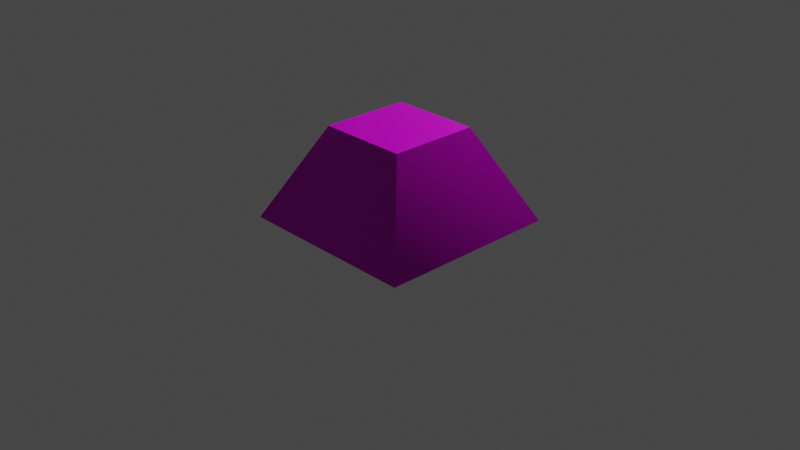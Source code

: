 # Source: wedge.blend  (saved by Blender 2.91.10; exported with 4.5.12 LTS)
import bpy
from mathutils import Matrix  # noqa: F401  (used for matrix-valued properties, if any)

bpy.ops.wm.read_factory_settings(use_empty=True)
scene = bpy.context.scene
scene.name = 'Scene'

# ---- collections
col_collection = bpy.data.collections.new('Collection'); scene.collection.children.link(col_collection)

# ---- images (referenced by path relative to the original .blend; pixels are not part of the script)
import os
ASSET_DIR = os.environ.get("B2B_ASSET_DIR", "")  # directory of the original .blend (textures are referenced by path, not embedded)
HERE = os.path.dirname(os.path.abspath(__file__))  # packed textures are extracted next to this script under _unpacked/

def load_image(name, relpath, width, height, colorspace="sRGB"):
    """Load a texture the original file referenced (path relative to the .blend, or extracted next to this script)."""
    p = next((c for c in (os.path.join(HERE, relpath), os.path.join(ASSET_DIR, relpath)) if relpath and os.path.exists(c)), "")
    if p:
        img = bpy.data.images.load(p, check_existing=True)
        img.name = name
    else:  # same state as the original file: an image datablock whose file is absent (Cycles renders it pink)
        img = bpy.data.images.new(name, width, height)
        img.source = "FILE"
        img.filepath = "//" + (relpath or name)
    img.colorspace_settings.name = colorspace
    return img
img_texture = load_image('texture', 'texture.png', 1024, 1024, 'sRGB')
img_normals = load_image('normals', 'texture_normal.png', 1024, 1024, 'Non-Color')
img_texture_specular_png = load_image('texture_specular.png', 'texture_specular.png', 1024, 1024, 'sRGB')

# ---- materials (node trees are filled in below, after node groups)
mat_material = bpy.data.materials.new('Material')
mat_material.alpha_threshold = 0.0
mat_material.line_color = (0.0, 0.0, 0.0, 1.0)

# ---- material node trees
mat_material.use_nodes = True; mat_material.node_tree.nodes.clear()
_N = mat_material.node_tree.nodes; _L = mat_material.node_tree.links
n0 = _N.new('ShaderNodeOutputMaterial'); n0.name = 'Material Output'; n0.location = (300, 300)
n1 = _N.new('ShaderNodeBsdfPrincipled'); n1.name = 'Principled BSDF'; n1.location = (10, 300)
n1.distribution = 'GGX'
n1.subsurface_method = 'BURLEY'
n1.inputs[2].default_value = 0.4
n1.inputs[3].default_value = 1.45
n1.inputs[27].default_value = (0.0, 0.0, 0.0, 1.0)
n1.inputs[28].default_value = 1.0
n2 = _N.new('ShaderNodeTexImage'); n2.name = 'Image Texture'; n2.location = (-568, 397)
n2.image = img_texture
n3 = _N.new('ShaderNodeNormalMap'); n3.name = 'Normal Map'; n3.location = (-319, -372)
n4 = _N.new('ShaderNodeTexImage'); n4.name = 'Image Texture.001'; n4.location = (-708, -343)
n4.image = img_normals
n5 = _N.new('ShaderNodeTexImage'); n5.name = 'Image Texture.002'; n5.location = (-550, 46)
n5.image = img_texture_specular_png
_L.new(n1.outputs[0], n0.inputs[0])
_L.new(n2.outputs[0], n1.inputs[0])
_L.new(n3.outputs[0], n1.inputs[5])
_L.new(n4.outputs[0], n3.inputs[1])
_L.new(n5.outputs[0], n1.inputs[13])
n0.is_active_output = True

# ---- world
world_world = bpy.data.worlds.new('World'); scene.world = world_world
world_world.use_nodes = True; world_world.node_tree.nodes.clear()
_N = world_world.node_tree.nodes; _L = world_world.node_tree.links
n0 = _N.new('ShaderNodeOutputWorld'); n0.name = 'World Output'; n0.location = (300, 300)
n1 = _N.new('ShaderNodeBackground'); n1.name = 'Background'; n1.location = (10, 300)
n1.inputs[0].default_value = (0.05088, 0.05088, 0.05088, 1.0)
_L.new(n1.outputs[0], n0.inputs[0])
n0.is_active_output = True
world_world.color = (0.05088, 0.05088, 0.05088)
world_world.use_sun_shadow = False
world_world.sun_shadow_jitter_overblur = 0.0

# ---- cameras
cam_camera = bpy.data.cameras.new('Camera')
cam_camera.clip_end = 100.0
cam_camera.ortho_scale = 7.314

# ---- lights
light_light = bpy.data.lights.new('Light', 'POINT')
light_light.transmission_factor = 0.0
light_light.energy = 1000.0
light_light.shadow_soft_size = 0.1
light_light.shadow_maximum_resolution = 0.006
light_light.use_absolute_resolution = True

# ---- meshes
me_cube = bpy.data.meshes.new('Cube')
me_cube.from_pydata([(0.4873, 0.4873, 1.0), (1.0, 1.0, 0.0), (0.4873, -0.4873, 1.0), (1.0, -1.0, 0.0), (-0.4873, 0.4873, 1.0), (-1.0, 1.0, 0.0), (-0.4873, -0.4873, 1.0), (-1.0, -1.0, 0.0)], [], [(0, 4, 6, 2), (3, 2, 6, 7), (7, 6, 4, 5), (5, 1, 3, 7), (1, 0, 2, 3), (5, 4, 0, 1)])
_uv = me_cube.uv_layers.new(name='UVMap')
_uv.uv.foreach_set('vector', [0.4018, 0.4018, 0.2152, 0.4018, 0.2152, 0.2152, 0.4018, 0.2152, 0.5, 1.891e-08, 0.4018, 0.2152, 0.2152, 0.2152, 0.117, 0.0, 7.563e-08, 0.117, 0.2152, 0.2152, 0.2152, 0.4018, 0.0, 0.5, 0.0, 1.0, 3.782e-08, 0.617, 0.383, 0.617, 0.383, 1.0, 0.617, 0.5, 0.4018, 0.4018, 0.4018, 0.2152, 0.617, 0.117, 0.117, 0.617, 0.2152, 0.4018, 0.4018, 0.4018, 0.5, 0.617])
me_cube.materials.append(mat_material)
me_cube.use_remesh_preserve_volume = False
me_cube.use_remesh_preserve_attributes = False
me_cube.use_mirror_vertex_groups = False
me_cube.update()

# ---- objects
ob_cube = bpy.data.objects.new('Cube', me_cube)
ob_light = bpy.data.objects.new('Light', light_light)
ob_camera = bpy.data.objects.new('Camera', cam_camera)

# ---- transforms, parenting, visibility, modifiers, constraints
ob_cube.location = (0.0, 0.0, 0.0)
ob_cube.lock_rotations_4d = False
ob_cube.empty_display_type = 'ARROWS'
ob_cube.lineart.crease_threshold = 0.0
_m = ob_cube.modifiers.new('Shrinkwrap', 'SHRINKWRAP')
ob_light.location = (4.076, 1.005, 5.904)
ob_light.rotation_euler = (0.6503, 0.05522, 1.866)
ob_light.lock_rotations_4d = False
ob_light.empty_display_type = 'ARROWS'
ob_light.color = (0.0, 0.0, 0.0, 0.0)
ob_light.lineart.crease_threshold = 0.0
ob_camera.location = (7.359, -6.926, 4.958)
ob_camera.rotation_euler = (1.109, 0.0, 0.8149)
ob_camera.lock_rotations_4d = False
ob_camera.empty_display_type = 'ARROWS'
ob_camera.color = (0.0, 0.0, 0.0, 0.0)
ob_camera.display_type = 'WIRE'
ob_camera.lineart.crease_threshold = 0.0

# ---- collection membership
col_collection.objects.link(ob_cube)
col_collection.objects.link(ob_light)
col_collection.objects.link(ob_camera)

# ---- scene / render settings (as saved in the file)
scene.camera = ob_camera
scene.frame_start = 1; scene.frame_end = 250; scene.frame_set(46)
scene.render.engine = 'CYCLES'
scene.cycles.use_denoising = False
scene.cycles.samples = 128
scene.cycles.sampling_pattern = 'TABULATED_SOBOL'
scene.cycles.use_adaptive_sampling = False
scene.cycles.use_light_tree = False
scene.cycles.bake_type = 'NORMAL'
scene.view_settings.view_transform = 'Filmic'
bpy.context.view_layer.update()
